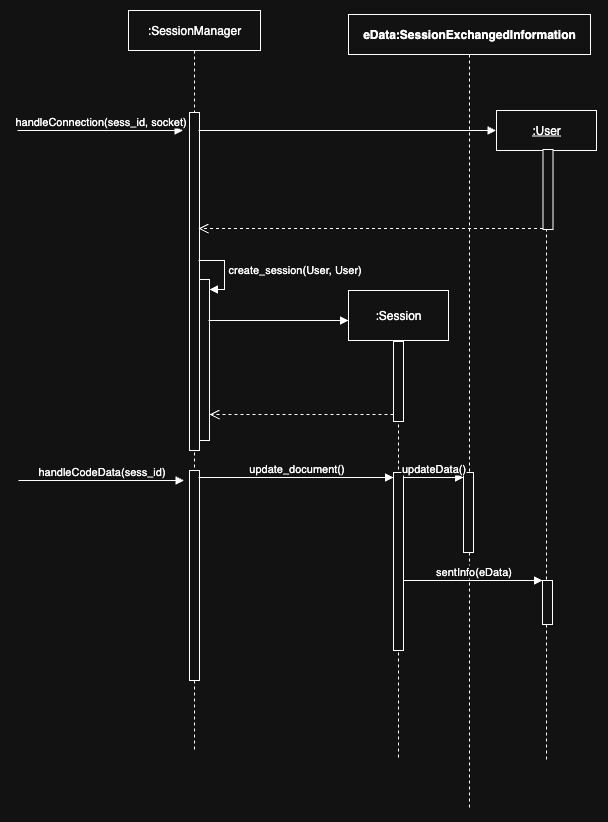

The diagram above was exported from draw.io. Its source (the exported page's mxGraphModel, read from the mxfile embedded in the PNG):
<mxGraphModel dx="1965" dy="3048" grid="1" gridSize="10" guides="1" tooltips="1" connect="1" arrows="1" fold="1" page="1" pageScale="1" pageWidth="827" pageHeight="1169" math="0" shadow="0">
  <root>
    <mxCell id="0" />
    <mxCell id="1" parent="0" />
    <mxCell id="j1Fjr8JPTppCyGP3LzTP-1" value=":SessionManager" style="shape=umlLifeline;perimeter=lifelinePerimeter;whiteSpace=wrap;html=1;container=1;dropTarget=0;collapsible=0;recursiveResize=0;outlineConnect=0;portConstraint=eastwest;newEdgeStyle={&quot;curved&quot;:0,&quot;rounded&quot;:0};" vertex="1" parent="1">
      <mxGeometry x="371" y="550" width="132" height="740" as="geometry" />
    </mxCell>
    <mxCell id="j1Fjr8JPTppCyGP3LzTP-2" value="" style="html=1;points=[[0,0,0,0,5],[0,1,0,0,-5],[1,0,0,0,5],[1,1,0,0,-5]];perimeter=orthogonalPerimeter;outlineConnect=0;targetShapes=umlLifeline;portConstraint=eastwest;newEdgeStyle={&quot;curved&quot;:0,&quot;rounded&quot;:0};" vertex="1" parent="j1Fjr8JPTppCyGP3LzTP-1">
      <mxGeometry x="61" y="102" width="10" height="338" as="geometry" />
    </mxCell>
    <mxCell id="j1Fjr8JPTppCyGP3LzTP-3" value="" style="html=1;points=[[0,0,0,0,5],[0,1,0,0,-5],[1,0,0,0,5],[1,1,0,0,-5]];perimeter=orthogonalPerimeter;outlineConnect=0;targetShapes=umlLifeline;portConstraint=eastwest;newEdgeStyle={&quot;curved&quot;:0,&quot;rounded&quot;:0};" vertex="1" parent="j1Fjr8JPTppCyGP3LzTP-1">
      <mxGeometry x="71" y="269" width="10" height="161" as="geometry" />
    </mxCell>
    <mxCell id="j1Fjr8JPTppCyGP3LzTP-4" value="create_session(User, User)" style="html=1;align=left;spacingLeft=2;endArrow=block;rounded=0;edgeStyle=orthogonalEdgeStyle;curved=0;rounded=0;" edge="1" parent="j1Fjr8JPTppCyGP3LzTP-1" target="j1Fjr8JPTppCyGP3LzTP-3">
      <mxGeometry x="-0.0061" relative="1" as="geometry">
        <mxPoint x="70" y="250" as="sourcePoint" />
        <Array as="points">
          <mxPoint x="96" y="279" />
        </Array>
        <mxPoint as="offset" />
      </mxGeometry>
    </mxCell>
    <mxCell id="j1Fjr8JPTppCyGP3LzTP-5" value="" style="html=1;points=[[0,0,0,0,5],[0,1,0,0,-5],[1,0,0,0,5],[1,1,0,0,-5]];perimeter=orthogonalPerimeter;outlineConnect=0;targetShapes=umlLifeline;portConstraint=eastwest;newEdgeStyle={&quot;curved&quot;:0,&quot;rounded&quot;:0};" vertex="1" parent="j1Fjr8JPTppCyGP3LzTP-1">
      <mxGeometry x="61" y="460" width="10" height="210" as="geometry" />
    </mxCell>
    <mxCell id="j1Fjr8JPTppCyGP3LzTP-6" value=":Session" style="shape=umlLifeline;perimeter=lifelinePerimeter;whiteSpace=wrap;html=1;container=1;dropTarget=0;collapsible=0;recursiveResize=0;outlineConnect=0;portConstraint=eastwest;newEdgeStyle={&quot;curved&quot;:0,&quot;rounded&quot;:0};size=50;" vertex="1" parent="1">
      <mxGeometry x="591" y="830" width="100" height="470" as="geometry" />
    </mxCell>
    <mxCell id="j1Fjr8JPTppCyGP3LzTP-7" value="" style="html=1;points=[[0,0,0,0,5],[0,1,0,0,-5],[1,0,0,0,5],[1,1,0,0,-5]];perimeter=orthogonalPerimeter;outlineConnect=0;targetShapes=umlLifeline;portConstraint=eastwest;newEdgeStyle={&quot;curved&quot;:0,&quot;rounded&quot;:0};" vertex="1" parent="j1Fjr8JPTppCyGP3LzTP-6">
      <mxGeometry x="45" y="51" width="10" height="80" as="geometry" />
    </mxCell>
    <mxCell id="j1Fjr8JPTppCyGP3LzTP-8" value="" style="html=1;points=[[0,0,0,0,5],[0,1,0,0,-5],[1,0,0,0,5],[1,1,0,0,-5]];perimeter=orthogonalPerimeter;outlineConnect=0;targetShapes=umlLifeline;portConstraint=eastwest;newEdgeStyle={&quot;curved&quot;:0,&quot;rounded&quot;:0};" vertex="1" parent="j1Fjr8JPTppCyGP3LzTP-6">
      <mxGeometry x="45" y="182" width="10" height="178" as="geometry" />
    </mxCell>
    <mxCell id="j1Fjr8JPTppCyGP3LzTP-9" value="" style="html=1;verticalAlign=bottom;endArrow=block;curved=0;rounded=0;" edge="1" parent="1">
      <mxGeometry relative="1" as="geometry">
        <mxPoint x="451" y="860" as="sourcePoint" />
        <mxPoint x="591" y="860" as="targetPoint" />
      </mxGeometry>
    </mxCell>
    <mxCell id="j1Fjr8JPTppCyGP3LzTP-10" value="" style="html=1;verticalAlign=bottom;endArrow=open;dashed=1;endSize=8;curved=0;rounded=0;exitX=0;exitY=1;exitDx=0;exitDy=-5;" edge="1" parent="1" target="j1Fjr8JPTppCyGP3LzTP-3">
      <mxGeometry x="0.0025" relative="1" as="geometry">
        <mxPoint x="436.5" y="954" as="targetPoint" />
        <mxPoint x="636" y="954" as="sourcePoint" />
        <mxPoint as="offset" />
      </mxGeometry>
    </mxCell>
    <mxCell id="j1Fjr8JPTppCyGP3LzTP-11" value="update_document()" style="html=1;verticalAlign=bottom;endArrow=block;curved=0;rounded=0;entryX=0;entryY=0;entryDx=0;entryDy=5;" edge="1" parent="1" target="j1Fjr8JPTppCyGP3LzTP-8">
      <mxGeometry relative="1" as="geometry">
        <mxPoint x="441" y="1017" as="sourcePoint" />
      </mxGeometry>
    </mxCell>
    <mxCell id="j1Fjr8JPTppCyGP3LzTP-12" value="&lt;u&gt;:User&lt;/u&gt;" style="shape=umlLifeline;perimeter=lifelinePerimeter;whiteSpace=wrap;html=1;container=1;dropTarget=0;collapsible=0;recursiveResize=0;outlineConnect=0;portConstraint=eastwest;newEdgeStyle={&quot;curved&quot;:0,&quot;rounded&quot;:0};" vertex="1" parent="1">
      <mxGeometry x="739" y="650" width="100" height="650" as="geometry" />
    </mxCell>
    <mxCell id="j1Fjr8JPTppCyGP3LzTP-13" value="" style="html=1;verticalAlign=bottom;endArrow=open;dashed=1;endSize=8;curved=0;rounded=0;exitX=0;exitY=1;exitDx=0;exitDy=-5;" edge="1" parent="j1Fjr8JPTppCyGP3LzTP-12">
      <mxGeometry relative="1" as="geometry">
        <mxPoint x="-298" y="118" as="targetPoint" />
        <mxPoint x="46.5" y="118" as="sourcePoint" />
      </mxGeometry>
    </mxCell>
    <mxCell id="j1Fjr8JPTppCyGP3LzTP-14" value="" style="html=1;points=[[0,0,0,0,5],[0,1,0,0,-5],[1,0,0,0,5],[1,1,0,0,-5]];perimeter=orthogonalPerimeter;outlineConnect=0;targetShapes=umlLifeline;portConstraint=eastwest;newEdgeStyle={&quot;curved&quot;:0,&quot;rounded&quot;:0};" vertex="1" parent="j1Fjr8JPTppCyGP3LzTP-12">
      <mxGeometry x="46.5" y="39" width="10" height="80" as="geometry" />
    </mxCell>
    <mxCell id="j1Fjr8JPTppCyGP3LzTP-15" value="" style="html=1;verticalAlign=bottom;endArrow=block;curved=0;rounded=0;entryX=0;entryY=0;entryDx=0;entryDy=5;" edge="1" parent="1">
      <mxGeometry relative="1" as="geometry">
        <mxPoint x="441" y="670" as="sourcePoint" />
        <mxPoint x="738.5" y="670" as="targetPoint" />
      </mxGeometry>
    </mxCell>
    <mxCell id="j1Fjr8JPTppCyGP3LzTP-16" value="handleConnection(sess_id, socket)" style="html=1;verticalAlign=bottom;endArrow=block;curved=0;rounded=0;" edge="1" parent="1">
      <mxGeometry width="80" relative="1" as="geometry">
        <mxPoint x="260" y="670" as="sourcePoint" />
        <mxPoint x="425.49999999999955" y="670" as="targetPoint" />
      </mxGeometry>
    </mxCell>
    <mxCell id="j1Fjr8JPTppCyGP3LzTP-17" value="&lt;span style=&quot;font-weight: 700;&quot;&gt;eData:SessionExchangedInformation&lt;/span&gt;" style="shape=umlLifeline;perimeter=lifelinePerimeter;whiteSpace=wrap;html=1;container=1;dropTarget=0;collapsible=0;recursiveResize=0;outlineConnect=0;portConstraint=eastwest;newEdgeStyle={&quot;curved&quot;:0,&quot;rounded&quot;:0};" vertex="1" parent="1">
      <mxGeometry x="591" y="554" width="242" height="796" as="geometry" />
    </mxCell>
    <mxCell id="j1Fjr8JPTppCyGP3LzTP-18" value="" style="html=1;points=[[0,0,0,0,5],[0,1,0,0,-5],[1,0,0,0,5],[1,1,0,0,-5]];perimeter=orthogonalPerimeter;outlineConnect=0;targetShapes=umlLifeline;portConstraint=eastwest;newEdgeStyle={&quot;curved&quot;:0,&quot;rounded&quot;:0};" vertex="1" parent="j1Fjr8JPTppCyGP3LzTP-17">
      <mxGeometry x="115" y="458" width="10" height="80" as="geometry" />
    </mxCell>
    <mxCell id="j1Fjr8JPTppCyGP3LzTP-19" value="" style="html=1;points=[[0,0,0,0,5],[0,1,0,0,-5],[1,0,0,0,5],[1,1,0,0,-5]];perimeter=orthogonalPerimeter;outlineConnect=0;targetShapes=umlLifeline;portConstraint=eastwest;newEdgeStyle={&quot;curved&quot;:0,&quot;rounded&quot;:0};" vertex="1" parent="j1Fjr8JPTppCyGP3LzTP-17">
      <mxGeometry x="194" y="566" width="10" height="44" as="geometry" />
    </mxCell>
    <mxCell id="j1Fjr8JPTppCyGP3LzTP-20" value="sentInfo(eData)" style="html=1;verticalAlign=bottom;endArrow=block;curved=0;rounded=0;" edge="1" parent="1" source="j1Fjr8JPTppCyGP3LzTP-8" target="j1Fjr8JPTppCyGP3LzTP-19">
      <mxGeometry width="80" relative="1" as="geometry">
        <mxPoint x="651" y="1140" as="sourcePoint" />
        <mxPoint x="731" y="1140" as="targetPoint" />
      </mxGeometry>
    </mxCell>
    <mxCell id="j1Fjr8JPTppCyGP3LzTP-21" value="handleCodeData(sess_id)" style="html=1;verticalAlign=bottom;endArrow=block;curved=0;rounded=0;" edge="1" parent="1">
      <mxGeometry width="80" relative="1" as="geometry">
        <mxPoint x="261" y="1020" as="sourcePoint" />
        <mxPoint x="426.49999999999955" y="1020" as="targetPoint" />
      </mxGeometry>
    </mxCell>
    <mxCell id="j1Fjr8JPTppCyGP3LzTP-22" value="updateData()" style="html=1;verticalAlign=bottom;endArrow=block;curved=0;rounded=0;entryX=0;entryY=0;entryDx=0;entryDy=5;" edge="1" parent="1" source="j1Fjr8JPTppCyGP3LzTP-8" target="j1Fjr8JPTppCyGP3LzTP-18">
      <mxGeometry relative="1" as="geometry">
        <mxPoint x="641" y="1020" as="sourcePoint" />
      </mxGeometry>
    </mxCell>
  </root>
</mxGraphModel>